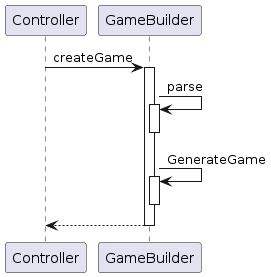

The diagram above was rendered by PlantUML. Its source (embedded in the PNG):
@startuml
participant Controller
Controller -> GameBuilder : createGame
activate GameBuilder
GameBuilder -> GameBuilder : parse
activate GameBuilder
deactivate GameBuilder
GameBuilder -> GameBuilder : GenerateGame
activate GameBuilder
deactivate GameBuilder
return
@enduml